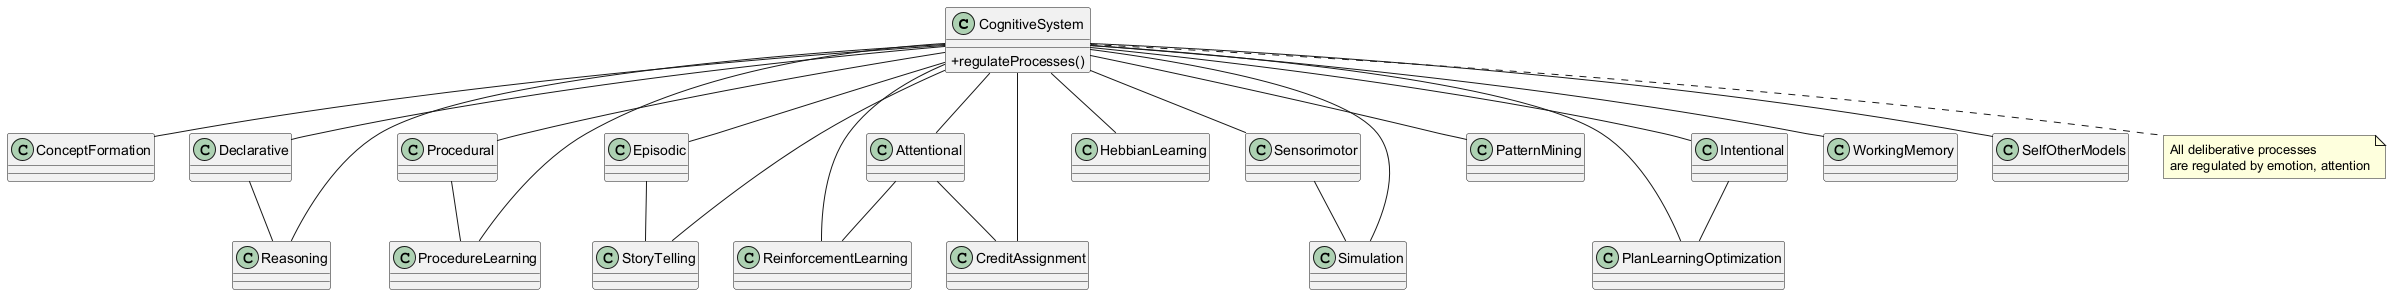

The diagram above was rendered by PlantUML. Its source (embedded in the PNG):
@startuml
skinparam classAttributeIconSize 0

class "CognitiveSystem" as CS {
  +regulateProcesses()
}

class "ConceptFormation" as CF
class "Reasoning" as RE
class "ProcedureLearning" as PL
class "StoryTelling" as ST
class "Declarative" as DE
class "Procedural" as PR
class "Episodic" as EP
class "Attentional" as AT
class "Sensorimotor" as SM
class "Intentional" as IN
class "HebbianLearning" as HL
class "ReinforcementLearning" as RL
class "CreditAssignment" as CA
class "PatternMining" as PM
class "PlanLearningOptimization" as PLO
class "Simulation" as SIM
class "WorkingMemory" as WM
class "SelfOtherModels" as SOM

CS -- CF
CS -- RE
CS -- PL
CS -- ST
CS -- DE
CS -- PR
CS -- EP
CS -- AT
CS -- SM
CS -- IN
CS -- HL
CS -- RL
CS -- CA
CS -- PM
CS -- PLO
CS -- SIM
CS -- WM
CS -- SOM

DE -- RE
PR -- PL
EP -- ST
AT -- RL
AT -- CA
SM -- SIM
IN -- PLO

note bottom of CS
  All deliberative processes 
  are regulated by emotion, attention
end note
@enduml